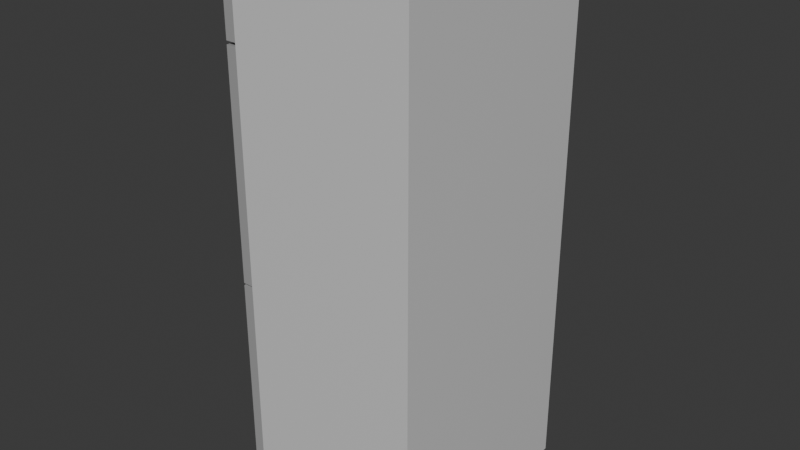 # Source: Refrigerator.blend  (saved by Blender 4.2.66; exported with 4.5.12 LTS)
import bpy
from mathutils import Matrix  # noqa: F401  (used for matrix-valued properties, if any)

bpy.ops.wm.read_factory_settings(use_empty=True)
scene = bpy.context.scene
scene.name = 'Scene'

# ---- collections
col_collection = bpy.data.collections.new('Collection'); scene.collection.children.link(col_collection)

# ---- materials (node trees are filled in below, after node groups)
mat_black = bpy.data.materials.new('black')
mat_black.use_transparent_shadow = False
mat_steel = bpy.data.materials.new('steel')
mat_steel.use_transparent_shadow = False
mat_gray = bpy.data.materials.new('gray')
mat_gray.use_transparent_shadow = False
mat_blue = bpy.data.materials.new('blue')
mat_blue.use_transparent_shadow = False

# ---- material node trees
mat_black.use_nodes = True; mat_black.node_tree.nodes.clear()
_N = mat_black.node_tree.nodes; _L = mat_black.node_tree.links
n0 = _N.new('ShaderNodeBsdfPrincipled'); n0.name = 'Principled BSDF'; n0.location = (10, 300)
n0.inputs[0].default_value = (0.0, 0.0, 0.0, 1.0)
n1 = _N.new('ShaderNodeOutputMaterial'); n1.name = 'Material Output'; n1.location = (300, 300)
_L.new(n0.outputs[0], n1.inputs[0])
n1.is_active_output = True
mat_steel.use_nodes = True; mat_steel.node_tree.nodes.clear()
_N = mat_steel.node_tree.nodes; _L = mat_steel.node_tree.links
n0 = _N.new('ShaderNodeBsdfPrincipled'); n0.name = 'Principled BSDF'; n0.location = (10, 300)
n0.inputs[0].default_value = (0.3698, 0.3698, 0.3698, 1.0)
n0.inputs[2].default_value = 0.1
n1 = _N.new('ShaderNodeOutputMaterial'); n1.name = 'Material Output'; n1.location = (300, 300)
_L.new(n0.outputs[0], n1.inputs[0])
n1.is_active_output = True
mat_gray.use_nodes = True; mat_gray.node_tree.nodes.clear()
_N = mat_gray.node_tree.nodes; _L = mat_gray.node_tree.links
n0 = _N.new('ShaderNodeBsdfPrincipled'); n0.name = 'Principled BSDF'; n0.location = (10, 300)
n0.inputs[0].default_value = (0.6858, 0.6858, 0.6858, 1.0)
n0.inputs[2].default_value = 0.2
n1 = _N.new('ShaderNodeOutputMaterial'); n1.name = 'Material Output'; n1.location = (300, 300)
_L.new(n0.outputs[0], n1.inputs[0])
n1.is_active_output = True
mat_blue.use_nodes = True; mat_blue.node_tree.nodes.clear()
_N = mat_blue.node_tree.nodes; _L = mat_blue.node_tree.links
n0 = _N.new('ShaderNodeBsdfPrincipled'); n0.name = 'Principled BSDF'; n0.location = (10, 300)
n0.inputs[0].default_value = (0.01513, 0.02078, 0.8, 1.0)
n1 = _N.new('ShaderNodeOutputMaterial'); n1.name = 'Material Output'; n1.location = (300, 300)
_L.new(n0.outputs[0], n1.inputs[0])
n1.is_active_output = True

# ---- world
world_world = bpy.data.worlds.new('World'); scene.world = world_world
world_world.use_nodes = True; world_world.node_tree.nodes.clear()
_N = world_world.node_tree.nodes; _L = world_world.node_tree.links
n0 = _N.new('ShaderNodeOutputWorld'); n0.name = 'World Output'; n0.location = (300, 300)
n1 = _N.new('ShaderNodeBackground'); n1.name = 'Background'; n1.location = (10, 300)
n1.inputs[0].default_value = (0.05088, 0.05088, 0.05088, 1.0)
_L.new(n1.outputs[0], n0.inputs[0])
n0.is_active_output = True
world_world.color = (0.05088, 0.05088, 0.05088)
world_world.use_sun_shadow = False
world_world.sun_shadow_jitter_overblur = 0.0

# ---- meshes
me_cube_007 = bpy.data.meshes.new('Cube.007')
me_cube_007.from_pydata([(-7.436, -0.9928, -1.199), (-7.436, -0.9928, 0.8007), (-7.436, 1.007, -1.199), (-7.436, 1.007, 0.8007), (-5.436, -0.9928, -1.199), (-5.436, -0.9928, 0.8007), (-5.436, 1.007, -1.199), (-5.436, 1.007, 0.8007), (-5.527, 4.913, -0.2043), (-5.527, 4.913, -1.194), (-7.345, 4.913, -0.2043), (-7.345, 4.913, -1.194), (-7.345, 1.007, -0.2043), (-5.527, 1.007, -0.2043), (-7.345, 1.007, -0.6003), (-5.527, 1.007, -0.6003), (-6.436, 1.007, -0.2043), (-7.345, 1.007, -1.194), (-5.527, 1.007, -1.194), (-6.836, 1.007, -0.6003), (-5.527, -4.959, -0.2043), (-5.527, -4.959, -1.194), (-7.345, -4.959, -0.2043), (-7.345, -4.959, -1.194), (-7.345, -0.9928, -0.2043), (-5.527, -0.9928, -0.2043), (-7.345, -0.9928, -0.6003), (-5.527, -0.9928, -0.6003), (-6.436, -0.9928, -0.2043), (-7.345, -0.9928, -1.194), (-5.527, -0.9928, -1.194), (-6.036, -0.9928, -0.6003), (-5.527, 4.913, 0.7957), (-5.527, 4.913, -0.1943), (-7.345, 4.913, 0.7957), (-7.345, 4.913, -0.1943), (-7.345, 1.007, 0.2017), (-7.345, 1.007, -0.1943), (-5.527, 1.007, -0.1943), (-5.527, 1.007, 0.2017), (-7.345, 1.007, 0.7957), (-5.527, 1.007, 0.7957), (-6.436, 1.007, -0.1943), (-6.036, 1.007, 0.2017), (-5.527, -4.959, 0.7957), (-5.527, -4.959, -0.1943), (-7.345, -4.959, 0.7957), (-7.345, -4.959, -0.1943), (-7.345, -0.9928, -0.1943), (-7.345, -0.9928, 0.2017), (-5.527, -0.9928, -0.1943), (-5.527, -0.9928, 0.2017), (-7.345, -0.9928, 0.7957), (-5.527, -0.9928, 0.7957), (-6.436, -0.9928, -0.1943), (-6.836, -0.9928, 0.2017), (-6.436, -4.993, -1.199), (-6.436, -4.993, 1.201), (-6.436, 5.007, -1.199), (-6.436, 5.007, 1.201), (8.11, -4.993, -1.199), (8.11, -4.993, 1.201), (8.11, 5.007, -1.199), (8.11, 5.007, 1.201), (-7.345, -4.959, 0.8107), (-7.345, -4.959, 1.191), (-7.345, 4.913, 0.8107), (-7.345, 4.913, 1.191), (-5.527, -4.959, 0.8107), (-5.527, -4.959, 1.191), (-5.527, 4.913, 0.8107), (-5.527, 4.913, 1.191), (-7.617, -0.4928, -0.5993), (-7.617, -0.4928, 0.2007), (-7.617, 0.5072, -0.5993), (-7.617, 0.5072, 0.2007), (-5.617, -0.4928, -0.5993), (-5.617, -0.4928, 0.2007), (-5.617, 0.5072, -0.5993), (-5.617, 0.5072, 0.2007), (-8.254, -4.243, 0.9007), (-8.254, -4.243, 1.001), (-8.254, -1.743, 0.9007), (-8.254, -1.743, 1.001), (-6.436, -4.243, 0.9007), (-6.436, -4.243, 1.001), (-6.436, -1.743, 0.9007), (-6.436, -1.743, 1.001), (-8.345, -3.743, 0.9257), (-8.345, -3.743, 0.9757), (-8.345, -2.243, 0.9257), (-8.345, -2.243, 0.9757), (-7.436, -3.743, 0.9257), (-7.436, -3.743, 0.9757), (-7.436, -2.243, 0.9257), (-7.436, -2.243, 0.9757)], [], [(0, 1, 3, 2), (2, 3, 7, 6), (6, 7, 5, 4), (4, 5, 1, 0), (2, 6, 4, 0), (7, 3, 1, 5), (10, 12, 16, 13, 8), (12, 10, 11, 17, 14), (17, 11, 9, 18), (9, 8, 13, 15, 18), (11, 10, 8, 9), (12, 14, 19, 16), (15, 13, 16, 19), (14, 17, 18, 15, 19), (24, 22, 20, 25, 28), (21, 20, 22, 23), (23, 22, 24, 26, 29), (21, 23, 29, 30), (20, 21, 30, 27, 25), (26, 24, 28, 31), (25, 27, 31, 28), (31, 27, 30, 29, 26), (41, 32, 34, 40), (40, 34, 35, 37, 36), (35, 33, 38, 42, 37), (39, 38, 33, 32, 41), (35, 34, 32, 33), (42, 38, 39, 43), (43, 36, 37, 42), (39, 41, 40, 36, 43), (52, 46, 44, 53), (45, 44, 46, 47), (46, 52, 49, 48, 47), (45, 47, 48, 54, 50), (53, 44, 45, 50, 51), (51, 50, 54, 55), (48, 49, 55, 54), (55, 49, 52, 53, 51), (56, 57, 59, 58), (58, 59, 63, 62), (62, 63, 61, 60), (60, 61, 57, 56), (58, 62, 60, 56), (63, 59, 57, 61), (64, 65, 67, 66), (66, 67, 71, 70), (70, 71, 69, 68), (68, 69, 65, 64), (66, 70, 68, 64), (71, 67, 65, 69), (72, 73, 75, 74), (74, 75, 79, 78), (78, 79, 77, 76), (76, 77, 73, 72), (74, 78, 76, 72), (79, 75, 73, 77), (80, 81, 83, 82), (82, 83, 87, 86), (86, 87, 85, 84), (84, 85, 81, 80), (82, 86, 84, 80), (87, 83, 81, 85), (88, 89, 91, 90), (90, 91, 95, 94), (94, 95, 93, 92), (92, 93, 89, 88), (90, 94, 92, 88), (95, 91, 89, 93)])
me_cube_007.polygons.foreach_set('material_index', [0, 0, 0, 0, 0, 0, 1, 1, 1, 1, 1, 1, 1, 1, 1, 1, 1, 1, 1, 1, 1, 1, 1, 1, 1, 1, 1, 1, 1, 1, 1, 1, 1, 1, 1, 1, 1, 1, 2, 2, 2, 2, 2, 2, 1, 1, 1, 1, 1, 1, 1, 1, 1, 1, 1, 1, 2, 2, 2, 2, 2, 2, 3, 3, 3, 3, 3, 3])
_uv = me_cube_007.uv_layers.new(name='UVMap')
_uv.uv.foreach_set('vector', [0.375, 0.0, 0.625, 0.0, 0.625, 0.25, 0.375, 0.25, 0.375, 0.25, 0.625, 0.25, 0.625, 0.5, 0.375, 0.5, 0.375, 0.5, 0.625, 0.5, 0.625, 0.75, 0.375, 0.75, 0.375, 0.75, 0.625, 0.75, 0.625, 1.0, 0.375, 1.0, 0.125, 0.5, 0.375, 0.5, 0.375, 0.75, 0.125, 0.75, 0.625, 0.5, 0.875, 0.5, 0.875, 0.75, 0.625, 0.75, 0.875, 0.5, 0.875, 0.7, 0.75, 0.7, 0.625, 0.7, 0.625, 0.5, 0.625, 0.05, 0.625, 0.25, 0.375, 0.25, 0.375, 0.05, 0.525, 0.05, 0.125, 0.7, 0.125, 0.5, 0.375, 0.5, 0.375, 0.7, 0.375, 0.5, 0.625, 0.5, 0.625, 0.7, 0.525, 0.7, 0.375, 0.7, 0.375, 0.25, 0.625, 0.25, 0.625, 0.5, 0.375, 0.5, 0.5, 0.2614, 0.375, 0.2614, 0.375, 0.325, 0.5, 0.375, 0.375, 0.4886, 0.5, 0.4886, 0.5, 0.375, 0.375, 0.325, 0.45, 0.2614, 0.375, 0.2614, 0.375, 0.4886, 0.45, 0.4886, 0.45, 0.325, 0.875, 0.55, 0.875, 0.75, 0.625, 0.75, 0.625, 0.55, 0.75, 0.55, 0.375, 0.75, 0.625, 0.75, 0.625, 1.0, 0.375, 1.0, 0.375, 0.0, 0.625, 0.0, 0.625, 0.2, 0.525, 0.2, 0.375, 0.2, 0.375, 0.75, 0.125, 0.75, 0.125, 0.55, 0.375, 0.55, 0.625, 0.75, 0.375, 0.75, 0.375, 0.55, 0.525, 0.55, 0.625, 0.55, 0.375, 0.9886, 0.5, 0.9886, 0.5, 0.875, 0.375, 0.825, 0.5, 0.7614, 0.375, 0.7614, 0.375, 0.825, 0.5, 0.875, 0.45, 0.825, 0.45, 0.7614, 0.375, 0.7614, 0.375, 0.9886, 0.45, 0.9886, 0.625, 0.7, 0.625, 0.5, 0.875, 0.5, 0.875, 0.7, 0.625, 0.05, 0.625, 0.25, 0.375, 0.25, 0.375, 0.05, 0.475, 0.05, 0.125, 0.5, 0.375, 0.5, 0.375, 0.7, 0.25, 0.7, 0.125, 0.7, 0.475, 0.7, 0.375, 0.7, 0.375, 0.5, 0.625, 0.5, 0.625, 0.7, 0.375, 0.25, 0.625, 0.25, 0.625, 0.5, 0.375, 0.5, 0.5, 0.375, 0.5, 0.4886, 0.625, 0.4886, 0.625, 0.425, 0.625, 0.425, 0.625, 0.2614, 0.5, 0.2614, 0.5, 0.375, 0.55, 0.4886, 0.625, 0.4886, 0.625, 0.2614, 0.55, 0.2614, 0.55, 0.425, 0.875, 0.55, 0.875, 0.75, 0.625, 0.75, 0.625, 0.55, 0.375, 0.75, 0.625, 0.75, 0.625, 1.0, 0.375, 1.0, 0.625, 0.0, 0.625, 0.2, 0.475, 0.2, 0.375, 0.2, 0.375, 0.0, 0.375, 0.75, 0.125, 0.75, 0.125, 0.55, 0.25, 0.55, 0.375, 0.55, 0.625, 0.55, 0.625, 0.75, 0.375, 0.75, 0.375, 0.55, 0.475, 0.55, 0.625, 0.7614, 0.5, 0.7614, 0.5, 0.875, 0.625, 0.925, 0.5, 0.9886, 0.625, 0.9886, 0.625, 0.925, 0.5, 0.875, 0.55, 0.925, 0.55, 0.9886, 0.625, 0.9886, 0.625, 0.7614, 0.55, 0.7614, 0.375, 0.0, 0.625, 0.0, 0.625, 0.25, 0.375, 0.25, 0.375, 0.25, 0.625, 0.25, 0.625, 0.5, 0.375, 0.5, 0.375, 0.5, 0.625, 0.5, 0.625, 0.75, 0.375, 0.75, 0.375, 0.75, 0.625, 0.75, 0.625, 1.0, 0.375, 1.0, 0.125, 0.5, 0.375, 0.5, 0.375, 0.75, 0.125, 0.75, 0.625, 0.5, 0.875, 0.5, 0.875, 0.75, 0.625, 0.75, 0.375, 0.0, 0.625, 0.0, 0.625, 0.25, 0.375, 0.25, 0.375, 0.25, 0.625, 0.25, 0.625, 0.5, 0.375, 0.5, 0.375, 0.5, 0.625, 0.5, 0.625, 0.75, 0.375, 0.75, 0.375, 0.75, 0.625, 0.75, 0.625, 1.0, 0.375, 1.0, 0.125, 0.5, 0.375, 0.5, 0.375, 0.75, 0.125, 0.75, 0.625, 0.5, 0.875, 0.5, 0.875, 0.75, 0.625, 0.75, 0.375, 0.0, 0.625, 0.0, 0.625, 0.25, 0.375, 0.25, 0.375, 0.25, 0.625, 0.25, 0.625, 0.5, 0.375, 0.5, 0.375, 0.5, 0.625, 0.5, 0.625, 0.75, 0.375, 0.75, 0.375, 0.75, 0.625, 0.75, 0.625, 1.0, 0.375, 1.0, 0.125, 0.5, 0.375, 0.5, 0.375, 0.75, 0.125, 0.75, 0.625, 0.5, 0.875, 0.5, 0.875, 0.75, 0.625, 0.75, 0.375, 0.0, 0.625, 0.0, 0.625, 0.25, 0.375, 0.25, 0.375, 0.25, 0.625, 0.25, 0.625, 0.5, 0.375, 0.5, 0.375, 0.5, 0.625, 0.5, 0.625, 0.75, 0.375, 0.75, 0.375, 0.75, 0.625, 0.75, 0.625, 1.0, 0.375, 1.0, 0.125, 0.5, 0.375, 0.5, 0.375, 0.75, 0.125, 0.75, 0.625, 0.5, 0.875, 0.5, 0.875, 0.75, 0.625, 0.75, 0.375, 0.0, 0.625, 0.0, 0.625, 0.25, 0.375, 0.25, 0.375, 0.25, 0.625, 0.25, 0.625, 0.5, 0.375, 0.5, 0.375, 0.5, 0.625, 0.5, 0.625, 0.75, 0.375, 0.75, 0.375, 0.75, 0.625, 0.75, 0.625, 1.0, 0.375, 1.0, 0.125, 0.5, 0.375, 0.5, 0.375, 0.75, 0.125, 0.75, 0.625, 0.5, 0.875, 0.5, 0.875, 0.75, 0.625, 0.75])
me_cube_007.materials.append(mat_black)
me_cube_007.materials.append(mat_steel)
me_cube_007.materials.append(mat_gray)
me_cube_007.materials.append(mat_blue)
me_cube_007.update()

# ---- objects
ob_x = bpy.data.objects.new('냉장고', me_cube_007)

# ---- transforms, parenting, visibility, modifiers, constraints
ob_x.location = (-0.4604, -0.007209, 11.99)
ob_x.scale = (0.55, 1.0, 10.0)

# ---- collection membership
col_collection.objects.link(ob_x)

# ---- scene / render settings (as saved in the file)
scene.frame_start = 1; scene.frame_end = 250; scene.frame_set(1)
scene.render.engine = 'BLENDER_EEVEE_NEXT'
scene.cycles.sampling_pattern = 'TABULATED_SOBOL'
scene.eevee.ray_tracing_options.trace_max_roughness = 0.0
bpy.context.view_layer.update()

# ---- added for rendering (the .blend has no active camera and no usable light): camera, sun
cam_auto = bpy.data.cameras.new('AutoCamera')
cam_auto.lens = 50.0
cam_auto.sensor_width = 36.0
cam_auto.clip_end = 1000.0
ob_auto_camera = bpy.data.objects.new('AutoCamera', cam_auto)
scene.collection.objects.link(ob_auto_camera)
ob_auto_camera.location = (24.9465, -30.5658, 32.3772)
ob_auto_camera.rotation_euler = (1.09748, -7.21219e-08, 0.694738)
scene.camera = ob_auto_camera
light_auto_sun = bpy.data.lights.new('AutoSun', 'SUN')
light_auto_sun.energy = 3.0
light_auto_sun.angle = 0.0523599
ob_auto_sun = bpy.data.objects.new('AutoSun', light_auto_sun)
scene.collection.objects.link(ob_auto_sun)
ob_auto_sun.rotation_euler = (0.872665, 0.174533, 0.523599)
bpy.context.view_layer.update()

